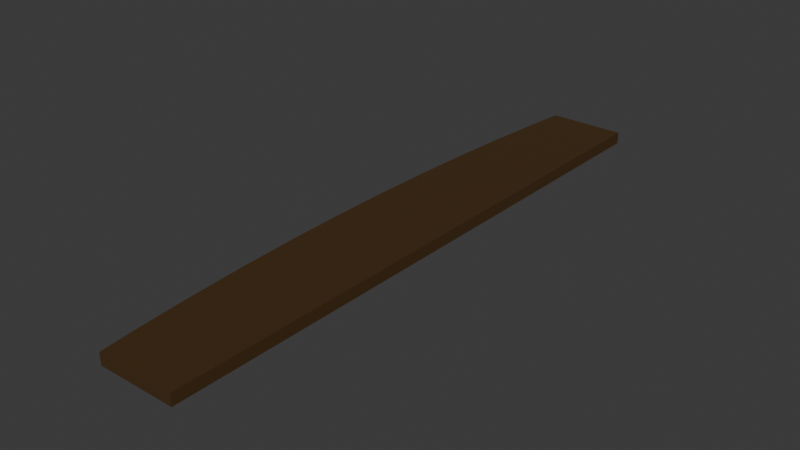 # Source: Shelf.blend  (saved by Blender 5.1.29; exported with 4.5.12 LTS)
import bpy
from mathutils import Matrix  # noqa: F401  (used for matrix-valued properties, if any)

bpy.ops.wm.read_factory_settings(use_empty=True)
scene = bpy.context.scene
scene.name = 'Scene'

# ---- collections
col_collection = bpy.data.collections.new('Collection'); scene.collection.children.link(col_collection)

# ---- materials (node trees are filled in below, after node groups)
mat_material_001 = bpy.data.materials.new('Material.001')

# ---- material node trees
mat_material_001.use_nodes = True; mat_material_001.node_tree.nodes.clear()
_N = mat_material_001.node_tree.nodes; _L = mat_material_001.node_tree.links
n0 = _N.new('ShaderNodeBsdfPrincipled'); n0.name = 'Principled BSDF'; n0.location = (-200, 100)
n0.inputs[0].default_value = (0.06513, 0.03257, 0.008715, 1.0)
n1 = _N.new('ShaderNodeOutputMaterial'); n1.name = 'Material Output'; n1.location = (200, 100)
_L.new(n0.outputs[0], n1.inputs[0])
n1.is_active_output = True

# ---- world
world_world = bpy.data.worlds.new('World'); scene.world = world_world
world_world.use_nodes = True; world_world.node_tree.nodes.clear()
_N = world_world.node_tree.nodes; _L = world_world.node_tree.links
n0 = _N.new('ShaderNodeOutputWorld'); n0.name = 'World Output'; n0.location = (200, 100)
n1 = _N.new('ShaderNodeBackground'); n1.name = 'Background'; n1.location = (-200, 100)
n1.inputs[0].default_value = (0.05088, 0.05088, 0.05088, 1.0)
_L.new(n1.outputs[0], n0.inputs[0])
n0.is_active_output = True
world_world.color = (0.05088, 0.05088, 0.05088)
world_world.sun_shadow_jitter_overblur = 0.0

# ---- meshes
me_cube_001 = bpy.data.meshes.new('Cube.001')
me_cube_001.from_pydata([(1.0, -1.0, -1.0), (1.0, -1.0, 1.0), (1.0, 1.0, -1.0), (1.0, 1.0, 1.0), (-0.4702, 1.0, 1.0), (-0.4702, 1.0, -1.0), (-0.4748, -1.0, 1.0), (-0.4748, -1.0, -1.0), (-0.6462, 0.6834, -1.0), (-0.5469, 0.8792, -1.0), (-0.7953, -0.1019, -1.0), (-0.7953, 0.0946, -1.0), (-0.7704, 0.2911, -1.0), (-0.7704, -0.2984, -1.0), (-0.7207, -0.4947, -1.0), (-0.5469, -0.8865, -1.0), (-0.6462, -0.6907, -1.0), (-0.7207, 0.4874, -1.0), (-0.7953, -0.1019, 1.0), (-0.7953, 0.0946, 1.0), (-0.7704, -0.2984, 1.0), (-0.7704, 0.2911, 1.0), (-0.5469, 0.8792, 1.0), (-0.6462, 0.6834, 1.0), (-0.7207, -0.4947, 1.0), (-0.7207, 0.4874, 1.0), (-0.6462, -0.6907, 1.0), (-0.5469, -0.8865, 1.0)], [], [(4, 3, 2, 5), (2, 3, 1, 0), (7, 0, 1, 6), (9, 5, 2, 0, 7, 15, 16, 14, 13, 10, 11, 12, 17, 8), (19, 18, 20, 24, 26, 27, 6, 1, 3, 4, 22, 23, 25, 21), (6, 27, 15, 7), (16, 15, 27, 26), (14, 16, 26, 24), (13, 14, 24, 20), (10, 13, 20, 18), (11, 10, 18, 19), (12, 11, 19, 21), (17, 12, 21, 25), (8, 17, 25, 23), (9, 8, 23, 22), (5, 9, 22, 4)])
_uv = me_cube_001.uv_layers.new(name='UVMap')
_uv.uv.foreach_set('vector', [0.625, 0.3162, 0.625, 0.5, 0.375, 0.5, 0.375, 0.3162, 0.375, 0.5, 0.625, 0.5, 0.625, 0.75, 0.375, 0.75, 0.375, 0.9344, 0.375, 0.75, 0.625, 0.75, 0.625, 0.9344, 0.1816, 0.5151, 0.1912, 0.5, 0.375, 0.5, 0.375, 0.75, 0.1906, 0.75, 0.1816, 0.7358, 0.1692, 0.7113, 0.1599, 0.6868, 0.1537, 0.6623, 0.1506, 0.6377, 0.1506, 0.6132, 0.1537, 0.5886, 0.1599, 0.5641, 0.1692, 0.5396, 0.8494, 0.6132, 0.8494, 0.6377, 0.8463, 0.6623, 0.8401, 0.6868, 0.8308, 0.7113, 0.8184, 0.7358, 0.8094, 0.75, 0.625, 0.75, 0.625, 0.5, 0.8088, 0.5, 0.8184, 0.5151, 0.8308, 0.5396, 0.8401, 0.5641, 0.8463, 0.5886, 0.768, 0.7906, 0.766, 0.7906, 0.766, 0.7917, 0.768, 0.7917, 0.7624, 0.7917, 0.766, 0.7917, 0.766, 0.7906, 0.7624, 0.7906, 0.7589, 0.7917, 0.7624, 0.7917, 0.7624, 0.7906, 0.7589, 0.7906, 0.7553, 0.7917, 0.7589, 0.7917, 0.7589, 0.7906, 0.7553, 0.7906, 0.7518, 0.7917, 0.7553, 0.7917, 0.7553, 0.7906, 0.7518, 0.7906, 0.7482, 0.7917, 0.7518, 0.7917, 0.7518, 0.7906, 0.7482, 0.7906, 0.7447, 0.7917, 0.7482, 0.7917, 0.7482, 0.7906, 0.7447, 0.7906, 0.7411, 0.7917, 0.7447, 0.7917, 0.7447, 0.7906, 0.7411, 0.7906, 0.7376, 0.7917, 0.7411, 0.7917, 0.7411, 0.7906, 0.7376, 0.7906, 0.734, 0.7917, 0.7376, 0.7917, 0.7376, 0.7906, 0.734, 0.7906, 0.7318, 0.7917, 0.734, 0.7917, 0.734, 0.7906, 0.7318, 0.7906])
me_cube_001.materials.append(mat_material_001)
me_cube_001.update()

# ---- objects
ob_cube = bpy.data.objects.new('Cube', me_cube_001)

# ---- transforms, parenting, visibility, modifiers, constraints
ob_cube.location = (-1.54, -2.568, 0.7918)
ob_cube.scale = (1.033, 5.866, 0.115)

# ---- collection membership
col_collection.objects.link(ob_cube)

# ---- scene / render settings (as saved in the file)
scene.frame_start = 1; scene.frame_end = 250; scene.frame_set(1)
scene.render.engine = 'BLENDER_EEVEE_NEXT'
scene.render.bake_bias = 0.0
scene.render.bake_samples = 0
scene.cycles.sampling_pattern = 'TABULATED_SOBOL'
scene.eevee.use_volume_custom_range = False
bpy.context.view_layer.update()

# ---- added for rendering (the .blend has no active camera and no usable light): camera, sun
cam_auto = bpy.data.cameras.new('AutoCamera')
cam_auto.lens = 50.0
cam_auto.sensor_width = 36.0
cam_auto.clip_end = 1000.0
ob_auto_camera = bpy.data.objects.new('AutoCamera', cam_auto)
scene.collection.objects.link(ob_auto_camera)
ob_auto_camera.location = (9.55688, -15.7574, 9.58474)
ob_auto_camera.rotation_euler = (1.09748, -7.21219e-08, 0.694738)
scene.camera = ob_auto_camera
light_auto_sun = bpy.data.lights.new('AutoSun', 'SUN')
light_auto_sun.energy = 3.0
light_auto_sun.angle = 0.0523599
ob_auto_sun = bpy.data.objects.new('AutoSun', light_auto_sun)
scene.collection.objects.link(ob_auto_sun)
ob_auto_sun.rotation_euler = (0.872665, 0.174533, 0.523599)
bpy.context.view_layer.update()
